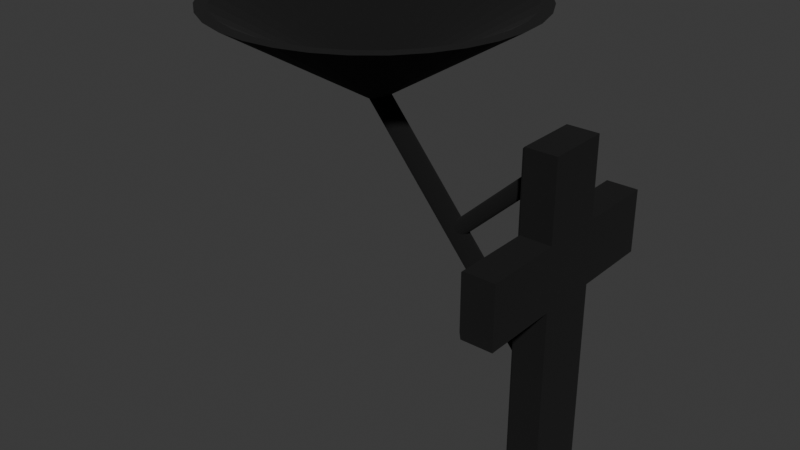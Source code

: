 # Source: volekrizvolezasranalampavole.blend  (saved by Blender 4.3.34; exported with 4.5.12 LTS)
import bpy
from mathutils import Matrix  # noqa: F401  (used for matrix-valued properties, if any)

bpy.ops.wm.read_factory_settings(use_empty=True)
scene = bpy.context.scene
scene.name = 'Scene'

# ---- collections
col_collection = bpy.data.collections.new('Collection'); scene.collection.children.link(col_collection)

# ---- materials (node trees are filled in below, after node groups)
mat_material_001 = bpy.data.materials.new('Material.001')

# ---- material node trees
mat_material_001.use_nodes = True; mat_material_001.node_tree.nodes.clear()
_N = mat_material_001.node_tree.nodes; _L = mat_material_001.node_tree.links
n0 = _N.new('ShaderNodeBsdfPrincipled'); n0.name = 'Principled BSDF'; n0.location = (10, 300)
n0.inputs[0].default_value = (0.0, 0.0, 0.0, 1.0)
n0.inputs[2].default_value = 1.0
n1 = _N.new('ShaderNodeOutputMaterial'); n1.name = 'Material Output'; n1.location = (300, 300)
_L.new(n0.outputs[0], n1.inputs[0])
n1.is_active_output = True

# ---- world
world_world = bpy.data.worlds.new('World'); scene.world = world_world
world_world.use_nodes = True; world_world.node_tree.nodes.clear()
_N = world_world.node_tree.nodes; _L = world_world.node_tree.links
n0 = _N.new('ShaderNodeOutputWorld'); n0.name = 'World Output'; n0.location = (300, 300)
n1 = _N.new('ShaderNodeBackground'); n1.name = 'Background'; n1.location = (10, 300)
n1.inputs[0].default_value = (0.05088, 0.05088, 0.05088, 1.0)
_L.new(n1.outputs[0], n0.inputs[0])
n0.is_active_output = True
world_world.color = (0.05088, 0.05088, 0.05088)
world_world.sun_shadow_jitter_overblur = 0.0

# ---- meshes
me_cube_001 = bpy.data.meshes.new('Cube.001')
me_cube_001.from_pydata([(1.485, -0.199, -1.1), (1.485, -0.199, 1.1), (1.485, 0.199, -1.1), (1.485, 0.199, 1.1), (1.485, 0.199, 0.5967), (1.485, -0.199, 0.5967), (1.485, 0.199, 0.1959), (1.485, -0.199, 0.1959), (1.485, -0.698, 0.5967), (1.485, 0.698, 0.5967), (1.485, 0.698, 0.1959), (1.485, -0.698, 0.1959), (1.261, -0.1755, -1.077), (1.285, -0.199, -1.1), (1.285, -0.199, 1.1), (1.261, -0.1755, 1.077), (1.261, 0.1755, -1.077), (1.285, 0.199, -1.1), (1.261, 0.1755, 1.077), (1.285, 0.199, 1.1), (1.261, -0.1755, 0.5732), (1.285, -0.199, 0.5967), (1.285, 0.199, 0.5967), (1.261, 0.1755, 0.5732), (1.261, 0.1755, 0.2194), (1.285, 0.199, 0.1959), (1.285, -0.199, 0.1959), (1.261, -0.1755, 0.2194), (1.261, -0.6745, 0.2194), (1.285, -0.698, 0.1959), (1.261, -0.6745, 0.5732), (1.285, -0.698, 0.5967), (1.261, 0.6745, 0.5732), (1.285, 0.698, 0.5967), (1.261, 0.6745, 0.2194), (1.285, 0.698, 0.1959), (0.119, -2.732e-09, 1.002), (0.119, 1.0, 1.612), (-0.2326, 0.8488, 1.612), (0.3141, 0.9808, 1.612), (-0.3914, 0.7639, 1.612), (0.5017, 0.9239, 1.612), (-0.5306, 0.6497, 1.612), (0.6746, 0.8315, 1.612), (-0.6449, 0.5104, 1.612), (0.8261, 0.7071, 1.612), (-0.7298, 0.3516, 1.612), (0.9505, 0.5556, 1.612), (-0.7821, 0.1792, 1.612), (1.043, 0.3827, 1.612), (-0.7997, -1.703e-08, 1.612), (1.1, 0.1951, 1.612), (-0.7821, -0.1792, 1.612), (1.119, -1.763e-08, 1.612), (-0.7298, -0.3516, 1.612), (1.1, -0.1951, 1.612), (-0.6449, -0.5104, 1.612), (1.043, -0.3827, 1.612), (-0.5306, -0.6497, 1.612), (0.9505, -0.5556, 1.612), (-0.3914, -0.7639, 1.612), (0.8261, -0.7071, 1.612), (-0.2326, -0.8488, 1.612), (0.6746, -0.8315, 1.612), (-0.06021, -0.9011, 1.612), (0.5017, -0.9239, 1.612), (0.119, -0.9188, 1.612), (0.3141, -0.9808, 1.612), (0.2983, -0.9011, 1.612), (0.119, -1.0, 1.612), (0.4706, -0.8488, 1.612), (-0.07606, -0.9808, 1.612), (0.6295, -0.7639, 1.612), (-0.2637, -0.9239, 1.612), (0.7687, -0.6497, 1.612), (-0.4365, -0.8315, 1.612), (0.883, -0.5104, 1.612), (-0.5881, -0.7071, 1.612), (0.9679, -0.3516, 1.612), (-0.7124, -0.5556, 1.612), (1.02, -0.1792, 1.612), (-0.8048, -0.3827, 1.612), (1.038, -1.703e-08, 1.612), (-0.8618, -0.1951, 1.612), (1.02, 0.1792, 1.612), (-0.881, -1.763e-08, 1.612), (0.9679, 0.3516, 1.612), (-0.8618, 0.1951, 1.612), (0.883, 0.5104, 1.612), (-0.8048, 0.3827, 1.612), (0.7687, 0.6497, 1.612), (-0.7124, 0.5556, 1.612), (0.6295, 0.7639, 1.612), (-0.5881, 0.7071, 1.612), (0.4706, 0.8488, 1.612), (-0.4365, 0.8315, 1.612), (0.119, 0.9188, 1.612), (-0.2637, 0.9239, 1.612), (0.2983, 0.9011, 1.612), (-0.07606, 0.9808, 1.612), (-0.06021, 0.9011, 1.612), (0.119, -0.0008043, 1.088), (0.1192, -0.0007888, 1.088), (0.1193, -0.000743, 1.088), (0.1195, -0.0006687, 1.088), (0.1196, -0.0005687, 1.088), (0.1197, -0.0004468, 1.088), (0.1198, -0.0003078, 1.088), (0.1198, -0.0001569, 1.088), (0.1198, -1.95e-08, 1.088), (0.1198, 0.0001569, 1.088), (0.1198, 0.0003078, 1.088), (0.1197, 0.0004468, 1.088), (0.1196, 0.0005687, 1.088), (0.1195, 0.0006687, 1.088), (0.1193, 0.000743, 1.088), (0.1192, 0.0007888, 1.088), (0.119, 0.0008042, 1.088), (0.1189, 0.0007888, 1.088), (0.1187, 0.000743, 1.088), (0.1186, 0.0006687, 1.088), (0.1185, 0.0005687, 1.088), (0.1184, 0.0004468, 1.088), (0.1183, 0.0003078, 1.088), (0.1182, 0.0001569, 1.088), (0.1182, -1.95e-08, 1.088), (0.1182, -0.0001569, 1.088), (0.1183, -0.0003078, 1.088), (0.1184, -0.0004468, 1.088), (0.1185, -0.0005687, 1.088), (0.1186, -0.0006687, 1.088), (0.1187, -0.000743, 1.088), (0.1189, -0.0007888, 1.088), (1.418, 0.0636, -0.4699), (0.114, 0.0636, 1.093), (1.436, 0.0593, -0.4552), (0.1317, 0.0593, 1.107), (1.451, 0.047, -0.4424), (0.1469, 0.047, 1.12), (1.462, 0.02835, -0.4334), (0.1578, 0.02835, 1.129), (1.467, 0.005868, -0.4293), (0.1627, 0.005868, 1.133), (1.465, -0.0174, -0.4307), (0.161, -0.0174, 1.132), (1.457, -0.03833, -0.4374), (0.153, -0.03833, 1.125), (1.444, -0.05407, -0.4484), (0.1397, -0.05407, 1.114), (1.427, -0.06252, -0.4624), (0.123, -0.06252, 1.1), (1.409, -0.06252, -0.4774), (0.1051, -0.06252, 1.085), (1.392, -0.05407, -0.4914), (0.08834, -0.05407, 1.071), (1.379, -0.03833, -0.5024), (0.07508, -0.03833, 1.06), (1.371, -0.0174, -0.5091), (0.06708, -0.0174, 1.053), (1.369, 0.005868, -0.5105), (0.06542, 0.005868, 1.052), (1.374, 0.02835, -0.5064), (0.07033, 0.02835, 1.056), (1.385, 0.047, -0.4974), (0.08115, 0.047, 1.065), (1.4, 0.0593, -0.4846), (0.0964, 0.0593, 1.078), (1.409, 0.0505, 0.9997), (0.7283, 0.0505, 0.3656), (1.397, 0.04709, 1.013), (0.7159, 0.04709, 0.379), (1.386, 0.03732, 1.025), (0.7051, 0.03732, 0.3905), (1.378, 0.02251, 1.033), (0.6975, 0.02251, 0.3987), (1.375, 0.00466, 1.036), (0.694, 0.00466, 0.4024), (1.376, -0.01382, 1.035), (0.6952, -0.01382, 0.4012), (1.382, -0.03044, 1.029), (0.7008, -0.03044, 0.3951), (1.391, -0.04294, 1.019), (0.7102, -0.04294, 0.3851), (1.403, -0.04964, 1.006), (0.722, -0.04964, 0.3724), (1.416, -0.04964, 0.9929), (0.7346, -0.04964, 0.3588), (1.427, -0.04294, 0.9802), (0.7464, -0.04294, 0.3462), (1.437, -0.03044, 0.9702), (0.7558, -0.03044, 0.3361), (1.442, -0.01382, 0.9641), (0.7614, -0.01382, 0.3301), (1.443, 0.00466, 0.9629), (0.7626, 0.00466, 0.3288), (1.44, 0.02251, 0.9666), (0.7591, 0.02251, 0.3325), (1.432, 0.03732, 0.9748), (0.7515, 0.03732, 0.3407), (1.422, 0.04709, 0.9863), (0.7407, 0.04709, 0.3523)], [], [(3, 19, 14, 1), (20, 27, 28, 30), (4, 3, 1, 5), (20, 15, 18, 23), (0, 7, 26, 13), (17, 25, 6, 2), (11, 8, 31, 29), (6, 4, 5, 7), (24, 23, 32, 34), (5, 21, 31, 8), (17, 2, 0, 13), (22, 19, 3, 4), (2, 6, 7, 0), (5, 1, 14, 21), (35, 33, 9, 10), (22, 4, 9, 33), (26, 7, 11, 29), (27, 20, 23, 24), (4, 6, 10, 9), (7, 5, 8, 11), (6, 25, 35, 10), (17, 13, 12, 16), (21, 14, 15, 20), (14, 19, 18, 15), (25, 17, 16, 24), (19, 22, 23, 18), (13, 26, 27, 12), (29, 31, 30, 28), (33, 35, 34, 32), (32, 23, 22, 33), (28, 27, 26, 29), (20, 30, 31, 21), (24, 34, 35, 25), (12, 27, 24, 16), (36, 37, 39), (36, 39, 41), (36, 41, 43), (36, 43, 45), (36, 45, 47), (36, 47, 49), (36, 49, 51), (36, 51, 53), (36, 53, 55), (36, 55, 57), (36, 57, 59), (36, 59, 61), (36, 61, 63), (36, 63, 65), (36, 65, 67), (36, 67, 69), (36, 69, 71), (36, 71, 73), (36, 73, 75), (36, 75, 77), (36, 77, 79), (36, 79, 81), (36, 81, 83), (36, 83, 85), (36, 85, 87), (36, 87, 89), (36, 89, 91), (36, 91, 93), (36, 93, 95), (36, 95, 97), (55, 53, 82, 80), (36, 97, 99), (36, 99, 37), (63, 61, 74, 72), (45, 43, 92, 90), (89, 87, 48, 46), (71, 69, 66, 64), (53, 51, 84, 82), (97, 95, 40, 38), (79, 77, 58, 56), (61, 59, 76, 74), (43, 41, 94, 92), (87, 85, 50, 48), (69, 67, 68, 66), (51, 49, 86, 84), (95, 93, 42, 40), (77, 75, 60, 58), (59, 57, 78, 76), (41, 39, 98, 94), (85, 83, 52, 50), (67, 65, 70, 68), (49, 47, 88, 86), (93, 91, 44, 42), (75, 73, 62, 60), (57, 55, 80, 78), (37, 99, 100, 96), (39, 37, 96, 98), (83, 81, 54, 52), (65, 63, 72, 70), (47, 45, 90, 88), (91, 89, 46, 44), (73, 71, 64, 62), (60, 62, 115, 114), (81, 79, 56, 54), (99, 97, 38, 100), (132, 101, 102, 103, 104, 105, 106, 107, 108, 109, 110, 111, 112, 113, 114, 115, 116, 117, 118, 119, 120, 121, 122, 123, 124, 125, 126, 127, 128, 129, 130, 131), (100, 38, 103, 102), (88, 90, 129, 128), (62, 64, 116, 115), (38, 40, 104, 103), (90, 92, 130, 129), (64, 66, 117, 116), (92, 94, 131, 130), (66, 68, 118, 117), (40, 42, 105, 104), (94, 98, 132, 131), (68, 70, 119, 118), (42, 44, 106, 105), (98, 96, 101, 132), (70, 72, 120, 119), (44, 46, 107, 106), (72, 74, 121, 120), (46, 48, 108, 107), (74, 76, 122, 121), (48, 50, 109, 108), (76, 78, 123, 122), (50, 52, 110, 109), (78, 80, 124, 123), (52, 54, 111, 110), (80, 82, 125, 124), (54, 56, 112, 111), (82, 84, 126, 125), (56, 58, 113, 112), (96, 100, 102, 101), (84, 86, 127, 126), (58, 60, 114, 113), (86, 88, 128, 127), (133, 134, 136, 135), (135, 136, 138, 137), (137, 138, 140, 139), (139, 140, 142, 141), (141, 142, 144, 143), (143, 144, 146, 145), (145, 146, 148, 147), (147, 148, 150, 149), (149, 150, 152, 151), (151, 152, 154, 153), (153, 154, 156, 155), (155, 156, 158, 157), (157, 158, 160, 159), (159, 160, 162, 161), (161, 162, 164, 163), (136, 134, 166, 164, 162, 160, 158, 156, 154, 152, 150, 148, 146, 144, 142, 140, 138), (163, 164, 166, 165), (165, 166, 134, 133), (133, 135, 137, 139, 141, 143, 145, 147, 149, 151, 153, 155, 157, 159, 161, 163, 165), (167, 168, 170, 169), (169, 170, 172, 171), (171, 172, 174, 173), (173, 174, 176, 175), (175, 176, 178, 177), (177, 178, 180, 179), (179, 180, 182, 181), (181, 182, 184, 183), (183, 184, 186, 185), (185, 186, 188, 187), (187, 188, 190, 189), (189, 190, 192, 191), (191, 192, 194, 193), (193, 194, 196, 195), (195, 196, 198, 197), (170, 168, 200, 198, 196, 194, 192, 190, 188, 186, 184, 182, 180, 178, 176, 174, 172), (197, 198, 200, 199), (199, 200, 168, 167), (167, 169, 171, 173, 175, 177, 179, 181, 183, 185, 187, 189, 191, 193, 195, 197, 199)])
_uv = me_cube_001.uv_layers.new(name='UVMap')
_uv.uv.foreach_set('vector', [0.625, 0.5, 0.8487, 0.5, 0.8487, 0.75, 0.625, 0.75, 0.5651, 0.0, 0.5249, 0.0, 0.5249, 0.0, 0.5651, 0.0, 0.5678, 0.5, 0.625, 0.5, 0.625, 0.75, 0.5678, 0.75, 0.5651, 0.01476, 0.6223, 0.01476, 0.6223, 0.2352, 0.5651, 0.2352, 0.375, 0.75, 0.5223, 0.75, 0.5223, 0.9737, 0.375, 0.9737, 0.375, 0.2763, 0.5223, 0.2763, 0.5223, 0.5, 0.375, 0.5, 0.5223, 0.75, 0.5678, 0.75, 0.5678, 0.9737, 0.5223, 0.9737, 0.5223, 0.5, 0.5678, 0.5, 0.5678, 0.75, 0.5223, 0.75, 0.5249, 0.25, 0.5651, 0.25, 0.5651, 0.25, 0.5249, 0.25, 0.5678, 0.75, 0.5678, 0.9737, 0.5678, 0.9737, 0.5678, 0.75, 0.1513, 0.5, 0.375, 0.5, 0.375, 0.75, 0.1513, 0.75, 0.5678, 0.2763, 0.625, 0.2763, 0.625, 0.5, 0.5678, 0.5, 0.375, 0.5, 0.5223, 0.5, 0.5223, 0.75, 0.375, 0.75, 0.5678, 0.75, 0.625, 0.75, 0.625, 0.9737, 0.5678, 0.9737, 0.5223, 0.2763, 0.5678, 0.2763, 0.5678, 0.5, 0.5223, 0.5, 0.5678, 0.2763, 0.5678, 0.5, 0.5678, 0.5, 0.5678, 0.2763, 0.5223, 0.9737, 0.5223, 0.75, 0.5223, 0.75, 0.5223, 0.9737, 0.5249, 0.01476, 0.5651, 0.01476, 0.5651, 0.2352, 0.5249, 0.2352, 0.5678, 0.5, 0.5223, 0.5, 0.5223, 0.5, 0.5678, 0.5, 0.5223, 0.75, 0.5678, 0.75, 0.5678, 0.75, 0.5223, 0.75, 0.5223, 0.5, 0.5223, 0.2763, 0.5223, 0.2763, 0.5223, 0.5, 0.1513, 0.5, 0.1513, 0.75, 0.125, 0.7352, 0.125, 0.5148, 0.5678, 0.0, 0.625, 0.0, 0.6223, 0.01476, 0.5651, 0.01476, 0.625, 0.0, 0.625, 0.25, 0.6223, 0.2352, 0.6223, 0.01476, 0.5223, 0.2763, 0.375, 0.2763, 0.3777, 0.2352, 0.5249, 0.2352, 0.625, 0.2763, 0.5678, 0.2763, 0.5651, 0.2352, 0.6223, 0.2352, 0.375, 0.0, 0.5223, 0.0, 0.5249, 0.01476, 0.3777, 0.01476, 0.5223, 0.0, 0.5678, 0.0, 0.5651, 0.0, 0.5249, 0.0, 0.5678, 0.2763, 0.5223, 0.2763, 0.5249, 0.25, 0.5651, 0.25, 0.5651, 0.25, 0.5651, 0.25, 0.5678, 0.2763, 0.5678, 0.2763, 0.5223, 1.0, 0.5223, 1.0, 0.5223, 0.9737, 0.5223, 0.9737, 0.5651, 0.0, 0.5651, 0.0, 0.5678, 0.0, 0.5678, 0.0, 0.5249, 0.25, 0.5249, 0.25, 0.5223, 0.2763, 0.5223, 0.2763, 0.3777, 0.01476, 0.5249, 0.01476, 0.5249, 0.2352, 0.3777, 0.2352, 1.0, 0.5, 1.0, 1.0, 0.9688, 1.0, 0.9688, 0.5, 0.9688, 1.0, 0.9375, 1.0, 0.9375, 0.5, 0.9375, 1.0, 0.9062, 1.0, 0.9062, 0.5, 0.9062, 1.0, 0.875, 1.0, 0.875, 0.5, 0.875, 1.0, 0.8438, 1.0, 0.8438, 0.5, 0.8438, 1.0, 0.8125, 1.0, 0.8125, 0.5, 0.8125, 1.0, 0.7812, 1.0, 0.7812, 0.5, 0.7812, 1.0, 0.75, 1.0, 0.75, 0.5, 0.75, 1.0, 0.7188, 1.0, 0.7188, 0.5, 0.7188, 1.0, 0.6875, 1.0, 0.6875, 0.5, 0.6875, 1.0, 0.6562, 1.0, 0.6562, 0.5, 0.6562, 1.0, 0.625, 1.0, 0.625, 0.5, 0.625, 1.0, 0.5938, 1.0, 0.5938, 0.5, 0.5938, 1.0, 0.5625, 1.0, 0.5625, 0.5, 0.5625, 1.0, 0.5312, 1.0, 0.5312, 0.5, 0.5312, 1.0, 0.5, 1.0, 0.5, 0.5, 0.5, 1.0, 0.4688, 1.0, 0.4688, 0.5, 0.4688, 1.0, 0.4375, 1.0, 0.4375, 0.5, 0.4375, 1.0, 0.4062, 1.0, 0.4062, 0.5, 0.4062, 1.0, 0.375, 1.0, 0.375, 0.5, 0.375, 1.0, 0.3438, 1.0, 0.3438, 0.5, 0.3438, 1.0, 0.3125, 1.0, 0.3125, 0.5, 0.3125, 1.0, 0.2812, 1.0, 0.2812, 0.5, 0.2812, 1.0, 0.25, 1.0, 0.25, 0.5, 0.25, 1.0, 0.2188, 1.0, 0.2188, 0.5, 0.2188, 1.0, 0.1875, 1.0, 0.1875, 0.5, 0.1875, 1.0, 0.1562, 1.0, 0.1562, 0.5, 0.1562, 1.0, 0.125, 1.0, 0.125, 0.5, 0.125, 1.0, 0.09375, 1.0, 0.09375, 0.5, 0.09375, 1.0, 0.0625, 1.0, 0.7188, 1.0, 0.75, 1.0, 0.75, 1.0, 0.7188, 1.0, 0.0625, 0.5, 0.0625, 1.0, 0.03125, 1.0, 0.03125, 0.5, 0.03125, 1.0, 0.0, 1.0, 0.5938, 1.0, 0.625, 1.0, 0.625, 1.0, 0.5938, 1.0, 0.875, 1.0, 0.9062, 1.0, 0.9062, 1.0, 0.875, 1.0, 0.1875, 1.0, 0.2188, 1.0, 0.2188, 1.0, 0.1875, 1.0, 0.4688, 1.0, 0.5, 1.0, 0.5, 1.0, 0.4688, 1.0, 0.75, 1.0, 0.7812, 1.0, 0.7812, 1.0, 0.75, 1.0, 0.0625, 1.0, 0.09375, 1.0, 0.09375, 1.0, 0.0625, 1.0, 0.3438, 1.0, 0.375, 1.0, 0.375, 1.0, 0.3438, 1.0, 0.625, 1.0, 0.6562, 1.0, 0.6562, 1.0, 0.625, 1.0, 0.9062, 1.0, 0.9375, 1.0, 0.9375, 1.0, 0.9062, 1.0, 0.2188, 1.0, 0.25, 1.0, 0.25, 1.0, 0.2188, 1.0, 0.5, 1.0, 0.5312, 1.0, 0.5312, 1.0, 0.5, 1.0, 0.7812, 1.0, 0.8125, 1.0, 0.8125, 1.0, 0.7812, 1.0, 0.09375, 1.0, 0.125, 1.0, 0.125, 1.0, 0.09375, 1.0, 0.375, 1.0, 0.4062, 1.0, 0.4062, 1.0, 0.375, 1.0, 0.6562, 1.0, 0.6875, 1.0, 0.6875, 1.0, 0.6562, 1.0, 0.9375, 1.0, 0.9688, 1.0, 0.9688, 1.0, 0.9375, 1.0, 0.25, 1.0, 0.2812, 1.0, 0.2812, 1.0, 0.25, 1.0, 0.5312, 1.0, 0.5625, 1.0, 0.5625, 1.0, 0.5312, 1.0, 0.8125, 1.0, 0.8438, 1.0, 0.8438, 1.0, 0.8125, 1.0, 0.125, 1.0, 0.1562, 1.0, 0.1562, 1.0, 0.125, 1.0, 0.4062, 1.0, 0.4375, 1.0, 0.4375, 1.0, 0.4062, 1.0, 0.6875, 1.0, 0.7188, 1.0, 0.7188, 1.0, 0.6875, 1.0, 0.0, 1.0, 0.03125, 1.0, 0.03125, 1.0, 0.0, 1.0, 0.9688, 1.0, 1.0, 1.0, 1.0, 1.0, 0.9688, 1.0, 0.2812, 1.0, 0.3125, 1.0, 0.3125, 1.0, 0.2812, 1.0, 0.5625, 1.0, 0.5938, 1.0, 0.5938, 1.0, 0.5625, 1.0, 0.8438, 1.0, 0.875, 1.0, 0.875, 1.0, 0.8438, 1.0, 0.1562, 1.0, 0.1875, 1.0, 0.1875, 1.0, 0.1562, 1.0, 0.4375, 1.0, 0.4688, 1.0, 0.4688, 1.0, 0.4375, 1.0, 0.4062, 1.0, 0.4375, 1.0, 0.4375, 1.0, 0.4062, 1.0, 0.3125, 1.0, 0.3438, 1.0, 0.3438, 1.0, 0.3125, 1.0, 0.03125, 1.0, 0.0625, 1.0, 0.0625, 1.0, 0.03125, 1.0, 0.2968, 0.4854, 0.25, 0.49, 0.2032, 0.4854, 0.1582, 0.4717, 0.1167, 0.4496, 0.08029, 0.4197, 0.05045, 0.3833, 0.02827, 0.3418, 0.01461, 0.2968, 0.01, 0.25, 0.01461, 0.2032, 0.02827, 0.1582, 0.05045, 0.1167, 0.08029, 0.08029, 0.1167, 0.05045, 0.1582, 0.02827, 0.2032, 0.01461, 0.25, 0.01, 0.2968, 0.01461, 0.3418, 0.02827, 0.3833, 0.05045, 0.4197, 0.08029, 0.4496, 0.1167, 0.4717, 0.1582, 0.4854, 0.2032, 0.49, 0.25, 0.4854, 0.2968, 0.4717, 0.3418, 0.4496, 0.3833, 0.4197, 0.4197, 0.3833, 0.4496, 0.3418, 0.4717, 0.03125, 1.0, 0.0625, 1.0, 0.0625, 1.0, 0.03125, 1.0, 0.8438, 1.0, 0.875, 1.0, 0.875, 1.0, 0.8438, 1.0, 0.4375, 1.0, 0.4688, 1.0, 0.4688, 1.0, 0.4375, 1.0, 0.0625, 1.0, 0.09375, 1.0, 0.09375, 1.0, 0.0625, 1.0, 0.875, 1.0, 0.9062, 1.0, 0.9062, 1.0, 0.875, 1.0, 0.4688, 1.0, 0.5, 1.0, 0.5, 1.0, 0.4688, 1.0, 0.9062, 1.0, 0.9375, 1.0, 0.9375, 1.0, 0.9062, 1.0, 0.5, 1.0, 0.5312, 1.0, 0.5312, 1.0, 0.5, 1.0, 0.09375, 1.0, 0.125, 1.0, 0.125, 1.0, 0.09375, 1.0, 0.9375, 1.0, 0.9688, 1.0, 0.9688, 1.0, 0.9375, 1.0, 0.5312, 1.0, 0.5625, 1.0, 0.5625, 1.0, 0.5312, 1.0, 0.125, 1.0, 0.1562, 1.0, 0.1562, 1.0, 0.125, 1.0, 0.9688, 1.0, 1.0, 1.0, 1.0, 1.0, 0.9688, 1.0, 0.5625, 1.0, 0.5938, 1.0, 0.5938, 1.0, 0.5625, 1.0, 0.1562, 1.0, 0.1875, 1.0, 0.1875, 1.0, 0.1562, 1.0, 0.5938, 1.0, 0.625, 1.0, 0.625, 1.0, 0.5938, 1.0, 0.1875, 1.0, 0.2188, 1.0, 0.2188, 1.0, 0.1875, 1.0, 0.625, 1.0, 0.6562, 1.0, 0.6562, 1.0, 0.625, 1.0, 0.2188, 1.0, 0.25, 1.0, 0.25, 1.0, 0.2188, 1.0, 0.6562, 1.0, 0.6875, 1.0, 0.6875, 1.0, 0.6562, 1.0, 0.25, 1.0, 0.2812, 1.0, 0.2812, 1.0, 0.25, 1.0, 0.6875, 1.0, 0.7188, 1.0, 0.7188, 1.0, 0.6875, 1.0, 0.2812, 1.0, 0.3125, 1.0, 0.3125, 1.0, 0.2812, 1.0, 0.7188, 1.0, 0.75, 1.0, 0.75, 1.0, 0.7188, 1.0, 0.3125, 1.0, 0.3438, 1.0, 0.3438, 1.0, 0.3125, 1.0, 0.75, 1.0, 0.7812, 1.0, 0.7812, 1.0, 0.75, 1.0, 0.3438, 1.0, 0.375, 1.0, 0.375, 1.0, 0.3438, 1.0, 0.0, 1.0, 0.03125, 1.0, 0.03125, 1.0, 0.0, 1.0, 0.7812, 1.0, 0.8125, 1.0, 0.8125, 1.0, 0.7812, 1.0, 0.375, 1.0, 0.4062, 1.0, 0.4062, 1.0, 0.375, 1.0, 0.8125, 1.0, 0.8438, 1.0, 0.8438, 1.0, 0.8125, 1.0, 1.0, 0.5, 1.0, 1.0, 0.9412, 1.0, 0.9412, 0.5, 0.9412, 0.5, 0.9412, 1.0, 0.8824, 1.0, 0.8824, 0.5, 0.8824, 0.5, 0.8824, 1.0, 0.8235, 1.0, 0.8235, 0.5, 0.8235, 0.5, 0.8235, 1.0, 0.7647, 1.0, 0.7647, 0.5, 0.7647, 0.5, 0.7647, 1.0, 0.7059, 1.0, 0.7059, 0.5, 0.7059, 0.5, 0.7059, 1.0, 0.6471, 1.0, 0.6471, 0.5, 0.6471, 0.5, 0.6471, 1.0, 0.5882, 1.0, 0.5882, 0.5, 0.5882, 0.5, 0.5882, 1.0, 0.5294, 1.0, 0.5294, 0.5, 0.5294, 0.5, 0.5294, 1.0, 0.4706, 1.0, 0.4706, 0.5, 0.4706, 0.5, 0.4706, 1.0, 0.4118, 1.0, 0.4118, 0.5, 0.4118, 0.5, 0.4118, 1.0, 0.3529, 1.0, 0.3529, 0.5, 0.3529, 0.5, 0.3529, 1.0, 0.2941, 1.0, 0.2941, 0.5, 0.2941, 0.5, 0.2941, 1.0, 0.2353, 1.0, 0.2353, 0.5, 0.2353, 0.5, 0.2353, 1.0, 0.1765, 1.0, 0.1765, 0.5, 0.1765, 0.5, 0.1765, 1.0, 0.1176, 1.0, 0.1176, 0.5, 0.3367, 0.4738, 0.25, 0.49, 0.1633, 0.4738, 0.08831, 0.4274, 0.03516, 0.357, 0.01102, 0.2721, 0.01916, 0.1843, 0.05848, 0.1054, 0.1237, 0.04595, 0.2059, 0.01409, 0.2941, 0.01409, 0.3763, 0.04595, 0.4415, 0.1054, 0.4808, 0.1843, 0.489, 0.2721, 0.4648, 0.357, 0.4117, 0.4274, 0.1176, 0.5, 0.1176, 1.0, 0.05882, 1.0, 0.05882, 0.5, 0.05882, 0.5, 0.05882, 1.0, 5.215e-08, 1.0, 5.215e-08, 0.5, 0.75, 0.49, 0.8367, 0.4738, 0.9117, 0.4274, 0.9648, 0.357, 0.989, 0.2721, 0.9808, 0.1843, 0.9415, 0.1054, 0.8763, 0.04595, 0.7941, 0.01409, 0.7059, 0.01409, 0.6237, 0.04595, 0.5585, 0.1054, 0.5192, 0.1843, 0.511, 0.2721, 0.5352, 0.357, 0.5883, 0.4274, 0.6633, 0.4738, 1.0, 0.5, 1.0, 1.0, 0.9412, 1.0, 0.9412, 0.5, 0.9412, 0.5, 0.9412, 1.0, 0.8824, 1.0, 0.8824, 0.5, 0.8824, 0.5, 0.8824, 1.0, 0.8235, 1.0, 0.8235, 0.5, 0.8235, 0.5, 0.8235, 1.0, 0.7647, 1.0, 0.7647, 0.5, 0.7647, 0.5, 0.7647, 1.0, 0.7059, 1.0, 0.7059, 0.5, 0.7059, 0.5, 0.7059, 1.0, 0.6471, 1.0, 0.6471, 0.5, 0.6471, 0.5, 0.6471, 1.0, 0.5882, 1.0, 0.5882, 0.5, 0.5882, 0.5, 0.5882, 1.0, 0.5294, 1.0, 0.5294, 0.5, 0.5294, 0.5, 0.5294, 1.0, 0.4706, 1.0, 0.4706, 0.5, 0.4706, 0.5, 0.4706, 1.0, 0.4118, 1.0, 0.4118, 0.5, 0.4118, 0.5, 0.4118, 1.0, 0.3529, 1.0, 0.3529, 0.5, 0.3529, 0.5, 0.3529, 1.0, 0.2941, 1.0, 0.2941, 0.5, 0.2941, 0.5, 0.2941, 1.0, 0.2353, 1.0, 0.2353, 0.5, 0.2353, 0.5, 0.2353, 1.0, 0.1765, 1.0, 0.1765, 0.5, 0.1765, 0.5, 0.1765, 1.0, 0.1176, 1.0, 0.1176, 0.5, 0.3367, 0.4738, 0.25, 0.49, 0.1633, 0.4738, 0.08831, 0.4274, 0.03516, 0.357, 0.01102, 0.2721, 0.01916, 0.1843, 0.05848, 0.1054, 0.1237, 0.04595, 0.2059, 0.01409, 0.2941, 0.01409, 0.3763, 0.04595, 0.4415, 0.1054, 0.4808, 0.1843, 0.489, 0.2721, 0.4648, 0.357, 0.4117, 0.4274, 0.1176, 0.5, 0.1176, 1.0, 0.05882, 1.0, 0.05882, 0.5, 0.05882, 0.5, 0.05882, 1.0, 5.215e-08, 1.0, 5.215e-08, 0.5, 0.75, 0.49, 0.8367, 0.4738, 0.9117, 0.4274, 0.9648, 0.357, 0.989, 0.2721, 0.9808, 0.1843, 0.9415, 0.1054, 0.8763, 0.04595, 0.7941, 0.01409, 0.7059, 0.01409, 0.6237, 0.04595, 0.5585, 0.1054, 0.5192, 0.1843, 0.511, 0.2721, 0.5352, 0.357, 0.5883, 0.4274, 0.6633, 0.4738])
me_cube_001.materials.append(mat_material_001)
me_cube_001.update()

# ---- objects
ob_cube = bpy.data.objects.new('Cube', me_cube_001)

# ---- transforms, parenting, visibility, modifiers, constraints
ob_cube.location = (0.0, 0.0, 0.0)

# ---- collection membership
col_collection.objects.link(ob_cube)

# ---- scene / render settings (as saved in the file)
scene.frame_start = 1; scene.frame_end = 250; scene.frame_set(1)
scene.render.engine = 'BLENDER_EEVEE_NEXT'
bpy.context.view_layer.update()

# ---- added for rendering (the .blend has no active camera and no usable light): camera, sun
cam_auto = bpy.data.cameras.new('AutoCamera')
cam_auto.lens = 50.0
cam_auto.sensor_width = 36.0
cam_auto.clip_end = 1000.0
ob_auto_camera = bpy.data.objects.new('AutoCamera', cam_auto)
scene.collection.objects.link(ob_auto_camera)
ob_auto_camera.location = (4.11192, -4.57181, 3.30409)
ob_auto_camera.rotation_euler = (1.09748, -7.21219e-08, 0.694738)
scene.camera = ob_auto_camera
light_auto_sun = bpy.data.lights.new('AutoSun', 'SUN')
light_auto_sun.energy = 3.0
light_auto_sun.angle = 0.0523599
ob_auto_sun = bpy.data.objects.new('AutoSun', light_auto_sun)
scene.collection.objects.link(ob_auto_sun)
ob_auto_sun.rotation_euler = (0.872665, 0.174533, 0.523599)
bpy.context.view_layer.update()
